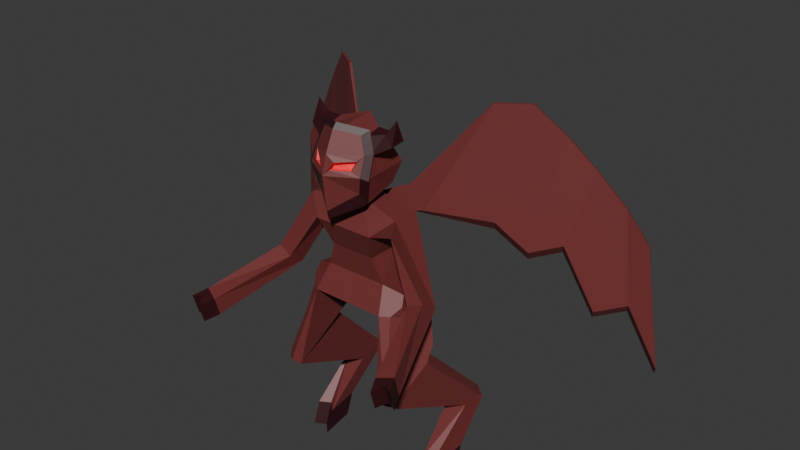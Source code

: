 # Source: demon_2.blend  (saved by Blender 4.1.24; exported with 4.5.12 LTS)
import bpy
from mathutils import Matrix  # noqa: F401  (used for matrix-valued properties, if any)

bpy.ops.wm.read_factory_settings(use_empty=True)
scene = bpy.context.scene
scene.name = 'Scene'

# ---- collections
col_collection = bpy.data.collections.new('Collection'); scene.collection.children.link(col_collection)

# ---- materials (node trees are filled in below, after node groups)
mat_material_001 = bpy.data.materials.new('Material.001')
mat_material_001.use_transparent_shadow = False
mat_material_002 = bpy.data.materials.new('Material.002')
mat_material_002.use_transparent_shadow = False
mat_material_003 = bpy.data.materials.new('Material.003')
mat_material_003.use_transparent_shadow = False

# ---- material node trees
mat_material_001.use_nodes = True; mat_material_001.node_tree.nodes.clear()
_N = mat_material_001.node_tree.nodes; _L = mat_material_001.node_tree.links
n0 = _N.new('ShaderNodeBsdfPrincipled'); n0.name = 'Principled BSDF'; n0.location = (10, 300)
n0.inputs[0].default_value = (0.1764, 0.03325, 0.03264, 1.0)
n1 = _N.new('ShaderNodeOutputMaterial'); n1.name = 'Material Output'; n1.location = (300, 300)
_L.new(n0.outputs[0], n1.inputs[0])
n1.is_active_output = True
mat_material_002.use_nodes = True; mat_material_002.node_tree.nodes.clear()
_N = mat_material_002.node_tree.nodes; _L = mat_material_002.node_tree.links
n0 = _N.new('ShaderNodeBsdfPrincipled'); n0.name = 'Principled BSDF'; n0.location = (10, 300)
n0.inputs[0].default_value = (0.03872, 0.003891, 0.007529, 1.0)
n1 = _N.new('ShaderNodeOutputMaterial'); n1.name = 'Material Output'; n1.location = (300, 300)
_L.new(n0.outputs[0], n1.inputs[0])
n1.is_active_output = True
mat_material_003.use_nodes = True; mat_material_003.node_tree.nodes.clear()
_N = mat_material_003.node_tree.nodes; _L = mat_material_003.node_tree.links
n0 = _N.new('ShaderNodeBsdfPrincipled'); n0.name = 'Principled BSDF'; n0.location = (10, 300)
n0.inputs[0].default_value = (1.0, 0.03772, 0.06337, 1.0)
n1 = _N.new('ShaderNodeOutputMaterial'); n1.name = 'Material Output'; n1.location = (300, 300)
_L.new(n0.outputs[0], n1.inputs[0])
n1.is_active_output = True

# ---- world
world_world = bpy.data.worlds.new('World'); scene.world = world_world
world_world.use_nodes = True; world_world.node_tree.nodes.clear()
_N = world_world.node_tree.nodes; _L = world_world.node_tree.links
n0 = _N.new('ShaderNodeOutputWorld'); n0.name = 'World Output'; n0.location = (300, 300)
n1 = _N.new('ShaderNodeBackground'); n1.name = 'Background'; n1.location = (10, 300)
n1.inputs[0].default_value = (0.05088, 0.05088, 0.05088, 1.0)
_L.new(n1.outputs[0], n0.inputs[0])
n0.is_active_output = True
world_world.color = (0.05088, 0.05088, 0.05088)
world_world.use_sun_shadow = False
world_world.sun_shadow_jitter_overblur = 0.0

# ---- meshes
me_cube_002 = bpy.data.meshes.new('Cube.002')
me_cube_002.from_pydata([(-1.0, -1.283, -1.306), (-1.28, -0.997, 1.181), (-1.0, 0.3392, -1.872), (-1.28, -0.2497, 1.181), (-0.8438, -0.9384, -0.6532), (-0.8438, 0.4338, -0.9358), (0.0, -0.1598, 0.6634), (0.0, -1.361, 0.7518), (-0.6035, -1.047, 0.01205), (-0.6035, -0.1992, 0.01205), (-1.1, -0.3006, 0.6574), (-1.1, -0.9461, 0.6574), (0.0, 0.3392, -1.872), (0.0, -0.3507, 1.434), (0.0, -1.283, -1.306), (0.0, -0.8959, 1.434), (0.0, -1.047, 0.01205), (0.0, -0.1992, 0.01205), (0.0, 0.4338, -0.9358), (0.0, -0.9384, -0.6532), (-1.439, 0.1661, -1.716), (-1.327, 0.2339, -1.045), (-1.327, -0.7505, -0.8419), (-1.314, -0.1767, -2.612), (-1.261, -1.694, -3.416), (-1.503, 1.752, -4.588), (-1.474, 0.8809, -4.675), (-2.003, 0.9366, -4.635), (-1.617, 0.3583, -6.315), (-1.588, -0.5078, -6.439), (-2.145, 0.4123, -6.273), (-2.116, -0.4539, -6.396), (-2.1, -0.2526, -5.772), (-1.572, -0.3068, -5.814), (-1.601, 0.56, -5.696), (-2.129, 0.6142, -5.654), (-1.828, -0.06622, -5.793), (-1.839, -0.2679, -6.419), (-1.439, -0.7657, -1.391), (-1.234, -1.131, -1.309), (-1.389, -0.8855, -1.098), (-1.547, -1.723, -3.387), (-1.802, -1.431, -3.194), (-1.808, -1.526, -3.467), (-1.586, -0.2043, -2.585), (-1.836, -0.4712, -2.686), (-1.741, -0.1291, -2.343), (-2.02, 1.47, -4.582), (-1.773, 1.78, -4.568), (-2.047, 1.617, -4.724), (-0.8018, -1.361, 0.7518), (-0.2455, -0.8959, 1.434), (-0.1862, -0.3232, 1.323), (-0.3474, -0.1512, 0.8227), (-1.873, -1.295, -0.6912), (-2.271, -1.223, -0.5185), (-2.271, -0.7385, -0.8567), (-1.873, -0.8759, -0.9833), (-2.576, -3.216, -1.31), (-2.974, -3.051, -1.221), (-2.974, -2.89, -1.79), (-2.576, -3.077, -1.801), (-2.75, -3.581, -1.413), (-3.148, -3.416, -1.325), (-3.148, -3.255, -1.893), (-2.75, -3.442, -1.904), (-2.922, -3.15, -1.836), (-2.926, -3.297, -1.311), (-0.2455, -0.8959, 1.695), (-0.2455, -0.3507, 1.695), (0.0, -0.8959, 1.695), (0.0, -0.3507, 1.695), (-0.6027, -1.319, 1.492), (-0.6455, -0.339, 1.735), (0.03028, -1.763, 1.492), (0.0, 0.01045, 1.735), (-0.7892, -0.1646, 2.262), (0.0, 0.1848, 2.262), (-0.7158, -0.4631, 2.762), (0.0, -0.03961, 2.786), (-0.5282, -1.145, 3.125), (-0.5743, -0.7216, 3.21), (0.03028, -1.48, 3.253), (0.0, -0.3439, 3.343), (-1.199, -1.015, 2.958), (-1.156, -0.5539, 2.97), (-0.9649, -0.9528, 3.197), (-0.9417, -0.7327, 3.215), (-1.16, -0.7905, 3.529), (-0.7375, -1.437, 2.21), (-0.6883, -1.229, 2.7), (-0.8064, -0.1598, 0.6634), (-0.1145, -0.3232, 1.323), (-0.1145, -0.1874, 0.7745), (-0.2455, -0.3507, 1.434), (-0.7947, 0.2638, 1.525), (-0.9559, 0.4358, 0.807), (-0.723, 0.2638, 1.525), (-0.723, 0.3996, 0.7378), (-2.196, 1.373, 3.55), (-2.418, 1.294, 0.6264), (-2.167, 1.439, 3.55), (-2.291, 1.493, 0.3448), (-5.497, 3.235, 0.2183), (-5.892, 3.527, -3.186), (-5.469, 3.301, 0.2183), (-5.765, 3.726, -3.467), (-2.93, 1.912, 3.54), (-3.624, 2.359, 2.778), (-4.234, 2.73, 1.989), (-4.898, 3.103, 1.072), (-5.197, 3.081, -1.426), (-4.502, 2.634, -1.661), (-3.807, 2.188, 0.0988), (-3.112, 1.741, -0.136), (-5.07, 3.28, -1.708), (-4.376, 2.833, -1.942), (-3.681, 2.387, -0.1828), (-2.986, 1.94, -0.4176), (-2.901, 1.978, 3.54), (-3.596, 2.425, 2.778), (-4.205, 2.796, 1.989), (-4.869, 3.169, 1.072), (1.0, -1.283, -1.306), (1.28, -0.997, 1.181), (1.0, 0.3392, -1.872), (1.28, -0.2497, 1.181), (0.8438, -0.9384, -0.6532), (0.8438, 0.4338, -0.9358), (0.6035, -1.047, 0.01205), (0.6035, -0.1992, 0.01205), (1.1, -0.3006, 0.6574), (1.1, -0.9461, 0.6574), (1.439, 0.1661, -1.716), (1.327, 0.2339, -1.045), (1.327, -0.7505, -0.8419), (1.314, -0.1767, -2.612), (1.261, -1.694, -3.416), (1.503, 1.752, -4.588), (1.474, 0.8809, -4.675), (2.003, 0.9366, -4.635), (1.617, 0.3583, -6.315), (1.588, -0.5078, -6.439), (2.145, 0.4123, -6.273), (2.116, -0.4539, -6.396), (2.1, -0.2526, -5.772), (1.572, -0.3068, -5.814), (1.601, 0.56, -5.696), (2.129, 0.6142, -5.654), (1.828, -0.06622, -5.793), (1.839, -0.2679, -6.419), (1.439, -0.7657, -1.391), (1.234, -1.131, -1.309), (1.389, -0.8855, -1.098), (1.547, -1.723, -3.387), (1.802, -1.431, -3.194), (1.808, -1.526, -3.467), (1.586, -0.2043, -2.585), (1.836, -0.4712, -2.686), (1.741, -0.1291, -2.343), (2.02, 1.47, -4.582), (1.773, 1.78, -4.568), (2.047, 1.617, -4.724), (0.8018, -1.361, 0.7518), (0.2455, -0.8959, 1.434), (0.1862, -0.3232, 1.323), (0.3474, -0.1512, 0.8227), (1.873, -1.295, -0.6912), (2.271, -1.223, -0.5185), (2.271, -0.7385, -0.8567), (1.873, -0.8759, -0.9833), (2.576, -3.216, -1.31), (2.974, -3.051, -1.221), (2.974, -2.89, -1.79), (2.576, -3.077, -1.801), (2.75, -3.581, -1.413), (3.148, -3.416, -1.325), (3.148, -3.255, -1.893), (2.75, -3.442, -1.904), (2.922, -3.15, -1.836), (2.926, -3.297, -1.311), (0.2455, -0.8959, 1.695), (0.2455, -0.3507, 1.695), (0.6633, -1.319, 1.492), (0.6455, -0.339, 1.735), (0.7892, -0.1646, 2.262), (0.7158, -0.4631, 2.762), (0.5887, -1.145, 3.125), (0.5743, -0.7216, 3.21), (1.199, -1.015, 2.958), (1.156, -0.5539, 2.97), (0.9649, -0.9528, 3.197), (0.9417, -0.7327, 3.215), (1.16, -0.7905, 3.529), (0.7981, -1.437, 2.21), (0.7489, -1.229, 2.7), (0.8064, -0.1598, 0.6634), (0.1145, -0.3232, 1.323), (0.1145, -0.1874, 0.7745), (0.2455, -0.3507, 1.434), (0.7947, 0.2638, 1.525), (0.9559, 0.4358, 0.807), (0.723, 0.2638, 1.525), (0.723, 0.3996, 0.7378), (2.196, 1.373, 3.55), (2.418, 1.294, 0.6264), (2.167, 1.439, 3.55), (2.291, 1.493, 0.3448), (5.497, 3.235, 0.2183), (5.892, 3.527, -3.186), (5.469, 3.301, 0.2183), (5.765, 3.726, -3.467), (2.93, 1.912, 3.54), (3.624, 2.359, 2.778), (4.234, 2.73, 1.989), (4.898, 3.103, 1.072), (5.197, 3.081, -1.426), (4.502, 2.634, -1.661), (3.807, 2.188, 0.0988), (3.112, 1.741, -0.136), (5.07, 3.28, -1.708), (4.376, 2.833, -1.942), (3.681, 2.387, -0.1828), (2.986, 1.94, -0.4176), (2.901, 1.978, 3.54), (3.596, 2.425, 2.778), (4.205, 2.796, 1.989), (4.869, 3.169, 1.072), (1.651e-09, -1.823, 1.144), (-0.7367, -1.307, 1.601), (-0.8937, -1.444, 2.208), (-0.8363, -1.202, 2.778), (1.651e-09, -1.494, 3.421), (-0.65, -1.104, 3.273), (0.7367, -1.307, 1.601), (0.8937, -1.444, 2.208), (0.8363, -1.202, 2.778), (0.65, -1.104, 3.273), (4.088e-09, -1.876, 1.367), (-0.6083, -1.45, 1.824), (4.088e-09, -1.989, 2.285), (-0.7379, -1.563, 2.285), (-0.1093, -1.872, 2.413), (-0.2117, -1.833, 2.611), (4.088e-09, -1.848, 2.769), (-0.6905, -1.364, 2.756), (4.088e-09, -1.605, 3.287), (-0.5367, -1.282, 3.165), (-0.5231, -1.618, 2.408), (-0.598, -1.493, 2.627), (-0.01432, -1.744, 2.403), (-0.1168, -1.705, 2.601), (-0.4282, -1.49, 2.398), (-0.503, -1.365, 2.617), (0.6083, -1.45, 1.824), (0.7379, -1.563, 2.285), (0.1093, -1.872, 2.413), (0.2117, -1.833, 2.611), (0.6905, -1.364, 2.756), (0.5367, -1.282, 3.165), (0.5231, -1.618, 2.408), (0.598, -1.493, 2.627), (0.01432, -1.744, 2.403), (0.1168, -1.705, 2.601), (0.4282, -1.49, 2.398), (0.503, -1.365, 2.617)], [], [(3, 10, 57, 56), (0, 39, 41, 24), (0, 4, 22, 40, 39), (7, 15, 51, 50), (14, 19, 4, 0), (51, 15, 70, 68), (19, 16, 8, 4), (38, 20, 46, 45, 42), (2, 5, 18, 12), (4, 8, 9, 5), (5, 9, 17, 18), (8, 50, 91, 9), (16, 7, 50, 8), (2, 12, 14, 0), (9, 91, 6, 17), (92, 93, 98, 97), (4, 5, 21, 22), (5, 2, 20, 21), (27, 47, 49, 35, 32), (2, 0, 24, 23), (38, 40, 22, 21, 20), (43, 42, 45, 47, 27), (33, 36, 37, 29), (24, 41, 43, 27, 26), (23, 24, 26, 25), (28, 29, 37, 31, 30), (34, 33, 29, 28), (35, 34, 28, 30), (32, 35, 30, 31), (49, 48, 25, 34, 35), (25, 26, 33, 34), (26, 27, 32, 36, 33), (37, 36, 32, 31), (38, 39, 40), (41, 42, 43), (38, 42, 41, 39), (44, 23, 25, 48), (44, 45, 46), (47, 48, 49), (47, 45, 44, 48), (20, 2, 23, 44, 46), (1, 11, 50, 51), (3, 1, 51, 94), (11, 10, 91, 50), (10, 3, 94, 91), (55, 56, 60, 59), (1, 3, 56, 55), (10, 11, 54, 57), (11, 1, 55, 54), (61, 58, 62, 65), (57, 54, 58, 61), (54, 55, 59, 58), (56, 57, 61, 60), (62, 67, 66, 65), (58, 59, 63, 67, 62), (60, 61, 65, 66, 64), (59, 60, 64, 63), (68, 70, 74, 72), (66, 67, 63, 64), (13, 94, 69, 71), (94, 51, 68, 69), (71, 69, 73, 75), (69, 68, 72, 73), (77, 76, 78, 79), (73, 72, 89, 76), (75, 73, 76, 77), (79, 78, 81, 83), (76, 89, 90, 78), (83, 81, 80, 82), (90, 80, 86, 84), (84, 86, 88), (78, 90, 84, 85), (81, 78, 85, 87), (80, 81, 87, 86), (86, 87, 88), (87, 85, 88), (85, 84, 88), (53, 93, 6, 91), (93, 92, 13, 6), (92, 52, 94, 13), (52, 53, 91, 94), (97, 98, 102, 101), (52, 92, 97, 95), (93, 53, 96, 98), (53, 52, 95, 96), (111, 110, 103, 104), (96, 95, 99, 100), (98, 96, 100, 102), (95, 97, 101, 99), (104, 103, 105, 106), (115, 111, 104, 106), (110, 122, 105, 103), (122, 115, 106, 105), (101, 102, 118, 119), (119, 118, 117, 120), (120, 117, 116, 121), (121, 116, 115, 122), (99, 101, 119, 107), (107, 119, 120, 108), (108, 120, 121, 109), (109, 121, 122, 110), (102, 100, 114, 118), (118, 114, 113, 117), (117, 113, 112, 116), (116, 112, 111, 115), (100, 99, 107, 114), (114, 107, 108, 113), (113, 108, 109, 112), (112, 109, 110, 111), (126, 169, 170, 131), (123, 137, 154, 152), (123, 152, 153, 135, 127), (7, 163, 164, 15), (14, 123, 127, 19), (164, 181, 70, 15), (19, 127, 129, 16), (151, 155, 158, 159, 133), (125, 12, 18, 128), (127, 128, 130, 129), (128, 18, 17, 130), (129, 130, 196, 163), (16, 129, 163, 7), (125, 123, 14, 12), (130, 17, 6, 196), (197, 202, 203, 198), (127, 135, 134, 128), (128, 134, 133, 125), (140, 145, 148, 162, 160), (125, 136, 137, 123), (151, 133, 134, 135, 153), (156, 140, 160, 158, 155), (146, 142, 150, 149), (137, 139, 140, 156, 154), (136, 138, 139, 137), (141, 143, 144, 150, 142), (147, 141, 142, 146), (148, 143, 141, 147), (145, 144, 143, 148), (162, 148, 147, 138, 161), (138, 147, 146, 139), (139, 146, 149, 145, 140), (150, 144, 145, 149), (151, 153, 152), (154, 156, 155), (151, 152, 154, 155), (157, 161, 138, 136), (157, 159, 158), (160, 162, 161), (160, 161, 157, 158), (133, 159, 157, 136, 125), (124, 164, 163, 132), (126, 199, 164, 124), (132, 163, 196, 131), (131, 196, 199, 126), (168, 172, 173, 169), (124, 168, 169, 126), (131, 170, 167, 132), (132, 167, 168, 124), (174, 178, 175, 171), (170, 174, 171, 167), (167, 171, 172, 168), (169, 173, 174, 170), (175, 178, 179, 180), (171, 175, 180, 176, 172), (173, 177, 179, 178, 174), (172, 176, 177, 173), (181, 183, 74, 70), (179, 177, 176, 180), (13, 71, 182, 199), (199, 182, 181, 164), (71, 75, 184, 182), (182, 184, 183, 181), (77, 79, 186, 185), (184, 185, 194, 183), (75, 77, 185, 184), (79, 83, 188, 186), (185, 186, 195, 194), (74, 183, 234, 228), (83, 82, 187, 188), (195, 189, 191, 187), (80, 90, 231, 233), (189, 193, 191), (186, 190, 189, 195), (188, 192, 190, 186), (187, 191, 192, 188), (191, 193, 192), (192, 193, 190), (190, 193, 189), (90, 89, 230, 231), (187, 82, 232, 237), (195, 187, 237, 236), (183, 194, 235, 234), (82, 80, 233, 232), (194, 195, 236, 235), (72, 74, 228, 229), (89, 72, 229, 230), (166, 196, 6, 198), (198, 6, 13, 197), (197, 13, 199, 165), (165, 199, 196, 166), (202, 206, 207, 203), (165, 200, 202, 197), (198, 203, 201, 166), (166, 201, 200, 165), (216, 209, 208, 215), (201, 205, 204, 200), (203, 207, 205, 201), (200, 204, 206, 202), (209, 211, 210, 208), (220, 211, 209, 216), (215, 208, 210, 227), (227, 210, 211, 220), (206, 224, 223, 207), (224, 225, 222, 223), (225, 226, 221, 222), (226, 227, 220, 221), (204, 212, 224, 206), (212, 213, 225, 224), (213, 214, 226, 225), (214, 215, 227, 226), (207, 223, 219, 205), (223, 222, 218, 219), (222, 221, 217, 218), (221, 220, 216, 217), (205, 219, 212, 204), (219, 218, 213, 212), (218, 217, 214, 213), (217, 216, 215, 214), (236, 237, 259, 258), (228, 234, 254, 238), (233, 231, 245, 247), (234, 235, 255, 254), (237, 232, 246, 259), (232, 233, 247, 246), (230, 229, 239, 241), (235, 236, 258, 255), (231, 230, 241, 245), (229, 228, 238, 239), (239, 238, 240, 241), (243, 249, 253, 251), (245, 244, 246, 247), (242, 248, 241, 240), (243, 242, 240, 244), (249, 243, 244, 245), (248, 249, 245, 241), (252, 250, 251, 253), (248, 242, 250, 252), (242, 243, 251, 250), (249, 248, 252, 253), (254, 255, 240, 238), (257, 263, 265, 261), (258, 259, 246, 244), (256, 240, 255, 260), (257, 244, 240, 256), (261, 258, 244, 257), (260, 255, 258, 261), (264, 265, 263, 262), (260, 264, 262, 256), (256, 262, 263, 257), (261, 265, 264, 260)])
me_cube_002.polygons.foreach_set('material_index', [0, 0, 0, 0, 0, 0, 0, 0, 0, 0, 0, 0, 0, 0, 0, 0, 0, 0, 0, 0, 0, 0, 1, 0, 0, 1, 1, 1, 1, 0, 0, 0, 1, 0, 0, 0, 0, 0, 0, 0, 0, 0, 0, 0, 0, 0, 0, 0, 0, 1, 0, 0, 0, 1, 1, 1, 1, 0, 1, 0, 0, 0, 0, 0, 0, 0, 0, 0, 0, 1, 1, 1, 1, 1, 1, 1, 1, 0, 0, 0, 0, 0, 0, 0, 0, 0, 0, 0, 0, 0, 0, 0, 0, 0, 0, 0, 0, 0, 0, 0, 0, 0, 0, 0, 0, 0, 0, 0, 0, 0, 0, 0, 0, 0, 0, 0, 0, 0, 0, 0, 0, 0, 0, 0, 0, 0, 0, 0, 0, 0, 0, 1, 0, 0, 1, 1, 1, 1, 0, 0, 0, 1, 0, 0, 0, 0, 0, 0, 0, 0, 0, 0, 0, 0, 0, 0, 0, 0, 1, 0, 0, 0, 1, 1, 1, 1, 0, 1, 0, 0, 0, 0, 0, 0, 0, 0, 0, 1, 0, 1, 1, 1, 1, 1, 1, 1, 1, 1, 1, 1, 1, 1, 1, 1, 1, 1, 0, 0, 0, 0, 0, 0, 0, 0, 0, 0, 0, 0, 0, 0, 0, 0, 0, 0, 0, 0, 0, 0, 0, 0, 0, 0, 0, 0, 0, 0, 0, 0, 1, 1, 1, 1, 1, 1, 1, 1, 1, 1, 0, 2, 0, 0, 0, 0, 0, 2, 2, 2, 2, 0, 2, 0, 0, 0, 0, 0, 2, 2, 2, 2])
_uv = me_cube_002.uv_layers.new(name='UVMap')
_uv.uv.foreach_set('vector', [0.6175, 0.236, 0.57, 0.2348, 0.57, 0.2348, 0.6175, 0.236, 0.375, 1.0, 0.375, 1.0, 0.375, 1.0, 0.375, 1.0, 0.375, 1.0, 0.4375, 1.0, 0.4375, 1.0, 0.4033, 1.0, 0.375, 1.0, 0.5625, 0.875, 0.625, 0.875, 0.625, 1.0, 0.5625, 1.0, 0.375, 0.875, 0.4375, 0.875, 0.4375, 1.0, 0.375, 1.0, 0.625, 1.0, 0.625, 0.875, 0.625, 0.875, 0.625, 1.0, 0.4375, 0.875, 0.5, 0.875, 0.5, 1.0, 0.4375, 1.0, 0.375, 0.04978, 0.375, 0.25, 0.375, 0.25, 0.375, 0.2103, 0.375, 0.05211, 0.375, 0.25, 0.4375, 0.25, 0.4375, 0.375, 0.375, 0.375, 0.4375, 0.0, 0.5, 0.0, 0.5, 0.25, 0.4375, 0.25, 0.4375, 0.25, 0.5, 0.25, 0.5, 0.375, 0.4375, 0.375, 0.5, 0.0, 0.5625, 0.0, 0.5625, 0.25, 0.5, 0.25, 0.5, 0.875, 0.5625, 0.875, 0.5625, 1.0, 0.5, 1.0, 0.125, 0.5, 0.25, 0.5, 0.25, 0.75, 0.125, 0.75, 0.5, 0.25, 0.5625, 0.25, 0.5625, 0.375, 0.5, 0.375, 0.616, 0.3288, 0.5715, 0.3528, 0.5715, 0.3528, 0.616, 0.3288, 0.4375, 0.0, 0.4375, 0.25, 0.4375, 0.25, 0.4375, 0.0, 0.4375, 0.25, 0.375, 0.25, 0.375, 0.25, 0.4375, 0.25, 0.375, 0.0, 0.375, 0.1532, 0.375, 0.25, 0.375, 0.25, 0.375, 0.0, 0.125, 0.5, 0.125, 0.75, 0.125, 0.75, 0.125, 0.5, 0.375, 0.04978, 0.4033, 0.0, 0.4375, 0.0, 0.4375, 0.25, 0.375, 0.25, 0.375, 0.0, 0.375, 0.05211, 0.375, 0.2103, 0.375, 0.1532, 0.375, 0.0, 0.375, 1.0, 0.375, 1.0, 0.375, 1.0, 0.375, 1.0, 0.375, 1.0, 0.375, 1.0, 0.375, 1.0, 0.375, 1.0, 0.375, 1.0, 0.125, 0.5, 0.125, 0.75, 0.125, 0.75, 0.125, 0.5, 0.125, 0.5, 0.125, 0.75, 0.125, 0.75, 0.125, 0.75, 0.125, 0.5, 0.125, 0.5, 0.125, 0.75, 0.125, 0.75, 0.125, 0.5, 0.375, 0.25, 0.375, 0.25, 0.375, 0.25, 0.375, 0.25, 0.375, 0.0, 0.375, 0.25, 0.375, 0.25, 0.375, 0.0, 0.375, 0.25, 0.375, 0.25, 0.375, 0.25, 0.375, 0.25, 0.375, 0.25, 0.125, 0.5, 0.125, 0.75, 0.125, 0.75, 0.125, 0.5, 0.375, 1.0, 0.375, 1.0, 0.375, 1.0, 0.375, 1.0, 0.375, 1.0, 0.375, 1.0, 0.375, 1.0, 0.375, 1.0, 0.375, 1.0, 0.375, 0.04978, 0.375, 0.0, 0.375, 0.00726, 0.375, 0.0, 0.375, 0.05211, 0.375, 0.0, 0.375, 0.04978, 0.375, 0.05211, 0.375, 0.0, 0.375, 0.0, 0.375, 0.25, 0.375, 0.25, 0.375, 0.25, 0.375, 0.25, 0.375, 0.25, 0.375, 0.25, 0.375, 0.25, 0.375, 0.1532, 0.375, 0.2374, 0.375, 0.25, 0.375, 0.1532, 0.375, 0.2103, 0.375, 0.25, 0.375, 0.25, 0.375, 0.25, 0.375, 0.25, 0.375, 0.25, 0.375, 0.25, 0.375, 0.25, 0.6175, 0.01403, 0.57, 0.01517, 0.5625, 0.0, 0.625, 0.0, 0.6175, 0.236, 0.6175, 0.01403, 0.625, 0.0, 0.625, 0.25, 0.57, 0.01517, 0.57, 0.2348, 0.5625, 0.25, 0.5625, 0.0, 0.57, 0.2348, 0.6175, 0.236, 0.625, 0.25, 0.5625, 0.25, 0.6175, 0.01403, 0.6175, 0.236, 0.6175, 0.236, 0.6175, 0.01403, 0.6175, 0.01403, 0.6175, 0.236, 0.6175, 0.236, 0.6175, 0.01403, 0.57, 0.2348, 0.57, 0.01517, 0.57, 0.01517, 0.57, 0.2348, 0.57, 0.01517, 0.6175, 0.01403, 0.6175, 0.01403, 0.57, 0.01517, 0.57, 0.2348, 0.57, 0.01517, 0.57, 0.01517, 0.57, 0.2348, 0.57, 0.2348, 0.57, 0.01517, 0.57, 0.01517, 0.57, 0.2348, 0.57, 0.01517, 0.6175, 0.01403, 0.6175, 0.01403, 0.57, 0.01517, 0.6175, 0.236, 0.57, 0.2348, 0.57, 0.2348, 0.6175, 0.236, 0.57, 0.01517, 0.591, 0.01467, 0.5905, 0.2353, 0.57, 0.2348, 0.57, 0.01517, 0.6175, 0.01403, 0.6175, 0.01403, 0.591, 0.01467, 0.57, 0.01517, 0.6175, 0.236, 0.57, 0.2348, 0.57, 0.2348, 0.5905, 0.2353, 0.6175, 0.236, 0.6175, 0.01403, 0.6175, 0.236, 0.6175, 0.236, 0.6175, 0.01403, 0.625, 1.0, 0.625, 0.875, 0.625, 0.875, 0.625, 1.0, 0.5905, 0.2353, 0.591, 0.01467, 0.6175, 0.01403, 0.6175, 0.236, 0.625, 0.375, 0.625, 0.25, 0.625, 0.25, 0.625, 0.375, 0.625, 0.25, 0.625, 0.0, 0.625, 0.0, 0.625, 0.25, 0.625, 0.375, 0.625, 0.25, 0.625, 0.25, 0.625, 0.375, 0.625, 0.25, 0.625, 0.0, 0.625, 0.0, 0.625, 0.25, 0.625, 0.375, 0.625, 0.25, 0.625, 0.25, 0.625, 0.375, 0.625, 0.25, 0.625, 0.0, 0.625, 0.0, 0.625, 0.25, 0.625, 0.375, 0.625, 0.25, 0.625, 0.25, 0.625, 0.375, 0.625, 0.375, 0.625, 0.25, 0.625, 0.25, 0.625, 0.375, 0.625, 0.25, 0.625, 0.0, 0.625, 0.0, 0.625, 0.25, 0.75, 0.5, 0.875, 0.5, 0.875, 0.75, 0.75, 0.75, 0.625, 1.0, 0.625, 1.0, 0.625, 1.0, 0.625, 1.0, 0.625, 1.0, 0.625, 1.0, 0.625, 1.0, 0.625, 0.25, 0.625, 0.0, 0.625, 0.0, 0.625, 0.25, 0.625, 0.25, 0.625, 0.25, 0.625, 0.25, 0.625, 0.25, 0.875, 0.75, 0.875, 0.5, 0.875, 0.5, 0.875, 0.75, 0.875, 0.75, 0.875, 0.5, 0.875, 0.75, 0.625, 0.25, 0.625, 0.25, 0.625, 0.25, 0.625, 0.25, 0.625, 0.0, 0.625, 0.25, 0.5715, 0.2737, 0.5715, 0.3528, 0.5625, 0.375, 0.5625, 0.25, 0.5715, 0.3528, 0.616, 0.3288, 0.625, 0.375, 0.5625, 0.375, 0.616, 0.3288, 0.616, 0.2986, 0.625, 0.25, 0.625, 0.375, 0.616, 0.2986, 0.5715, 0.2737, 0.5625, 0.25, 0.625, 0.25, 0.616, 0.3288, 0.5715, 0.3528, 0.5715, 0.3528, 0.616, 0.3288, 0.616, 0.2986, 0.616, 0.3288, 0.616, 0.3288, 0.616, 0.2986, 0.5715, 0.3528, 0.5715, 0.2737, 0.5715, 0.2737, 0.5715, 0.3528, 0.5715, 0.2737, 0.616, 0.2986, 0.616, 0.2986, 0.5715, 0.2737, 0.5715, 0.2737, 0.616, 0.2986, 0.616, 0.2986, 0.5715, 0.2737, 0.5715, 0.2737, 0.616, 0.2986, 0.616, 0.2986, 0.5715, 0.2737, 0.5715, 0.3528, 0.5715, 0.2737, 0.5715, 0.2737, 0.5715, 0.3528, 0.616, 0.2986, 0.616, 0.3288, 0.616, 0.3288, 0.616, 0.2986, 0.5715, 0.2737, 0.616, 0.2986, 0.616, 0.3288, 0.5715, 0.3528, 0.5715, 0.3528, 0.5715, 0.2737, 0.5715, 0.2737, 0.5715, 0.3528, 0.616, 0.2986, 0.616, 0.3288, 0.616, 0.3288, 0.616, 0.2986, 0.616, 0.3288, 0.5715, 0.3528, 0.5715, 0.3528, 0.616, 0.3288, 0.616, 0.3288, 0.5715, 0.3528, 0.5715, 0.3528, 0.616, 0.3288, 0.616, 0.3288, 0.5715, 0.3528, 0.5715, 0.3528, 0.616, 0.3288, 0.616, 0.3288, 0.5715, 0.3528, 0.5715, 0.3528, 0.616, 0.3288, 0.616, 0.3288, 0.5715, 0.3528, 0.5715, 0.3528, 0.616, 0.3288, 0.616, 0.2986, 0.616, 0.3288, 0.616, 0.3288, 0.616, 0.2986, 0.616, 0.2986, 0.616, 0.3288, 0.616, 0.3288, 0.616, 0.2986, 0.616, 0.2986, 0.616, 0.3288, 0.616, 0.3288, 0.616, 0.2986, 0.616, 0.2986, 0.616, 0.3288, 0.616, 0.3288, 0.616, 0.2986, 0.5715, 0.3528, 0.5715, 0.2737, 0.5715, 0.2737, 0.5715, 0.3528, 0.5715, 0.3528, 0.5715, 0.2737, 0.5715, 0.2737, 0.5715, 0.3528, 0.5715, 0.3528, 0.5715, 0.2737, 0.5715, 0.2737, 0.5715, 0.3528, 0.5715, 0.3528, 0.5715, 0.2737, 0.5715, 0.2737, 0.5715, 0.3528, 0.5715, 0.2737, 0.616, 0.2986, 0.616, 0.2986, 0.5715, 0.2737, 0.5715, 0.2737, 0.616, 0.2986, 0.616, 0.2986, 0.5715, 0.2737, 0.5715, 0.2737, 0.616, 0.2986, 0.616, 0.2986, 0.5715, 0.2737, 0.5715, 0.2737, 0.616, 0.2986, 0.616, 0.2986, 0.5715, 0.2737, 0.6175, 0.236, 0.6175, 0.236, 0.57, 0.2348, 0.57, 0.2348, 0.375, 1.0, 0.375, 1.0, 0.375, 1.0, 0.375, 1.0, 0.375, 1.0, 0.375, 1.0, 0.4033, 1.0, 0.4375, 1.0, 0.4375, 1.0, 0.5625, 0.875, 0.5625, 1.0, 0.625, 1.0, 0.625, 0.875, 0.375, 0.875, 0.375, 1.0, 0.4375, 1.0, 0.4375, 0.875, 0.625, 1.0, 0.625, 1.0, 0.625, 0.875, 0.625, 0.875, 0.4375, 0.875, 0.4375, 1.0, 0.5, 1.0, 0.5, 0.875, 0.375, 0.04978, 0.375, 0.05211, 0.375, 0.2103, 0.375, 0.25, 0.375, 0.25, 0.375, 0.25, 0.375, 0.375, 0.4375, 0.375, 0.4375, 0.25, 0.4375, 0.0, 0.4375, 0.25, 0.5, 0.25, 0.5, 0.0, 0.4375, 0.25, 0.4375, 0.375, 0.5, 0.375, 0.5, 0.25, 0.5, 0.0, 0.5, 0.25, 0.5625, 0.25, 0.5625, 0.0, 0.5, 0.875, 0.5, 1.0, 0.5625, 1.0, 0.5625, 0.875, 0.125, 0.5, 0.125, 0.75, 0.25, 0.75, 0.25, 0.5, 0.5, 0.25, 0.5, 0.375, 0.5625, 0.375, 0.5625, 0.25, 0.616, 0.3288, 0.616, 0.3288, 0.5715, 0.3528, 0.5715, 0.3528, 0.4375, 0.0, 0.4375, 0.0, 0.4375, 0.25, 0.4375, 0.25, 0.4375, 0.25, 0.4375, 0.25, 0.375, 0.25, 0.375, 0.25, 0.375, 0.0, 0.375, 0.0, 0.375, 0.25, 0.375, 0.25, 0.375, 0.1532, 0.125, 0.5, 0.125, 0.5, 0.125, 0.75, 0.125, 0.75, 0.375, 0.04978, 0.375, 0.25, 0.4375, 0.25, 0.4375, 0.0, 0.4033, 0.0, 0.375, 0.0, 0.375, 0.0, 0.375, 0.1532, 0.375, 0.2103, 0.375, 0.05211, 0.375, 1.0, 0.375, 1.0, 0.375, 1.0, 0.375, 1.0, 0.375, 1.0, 0.375, 1.0, 0.375, 1.0, 0.375, 1.0, 0.375, 1.0, 0.125, 0.5, 0.125, 0.5, 0.125, 0.75, 0.125, 0.75, 0.125, 0.5, 0.125, 0.5, 0.125, 0.75, 0.125, 0.75, 0.125, 0.75, 0.125, 0.5, 0.125, 0.5, 0.125, 0.75, 0.125, 0.75, 0.375, 0.25, 0.375, 0.25, 0.375, 0.25, 0.375, 0.25, 0.375, 0.0, 0.375, 0.0, 0.375, 0.25, 0.375, 0.25, 0.375, 0.25, 0.375, 0.25, 0.375, 0.25, 0.375, 0.25, 0.375, 0.25, 0.125, 0.5, 0.125, 0.5, 0.125, 0.75, 0.125, 0.75, 0.375, 1.0, 0.375, 1.0, 0.375, 1.0, 0.375, 1.0, 0.375, 1.0, 0.375, 1.0, 0.375, 1.0, 0.375, 1.0, 0.375, 1.0, 0.375, 0.04978, 0.375, 0.00726, 0.375, 0.0, 0.375, 0.0, 0.375, 0.0, 0.375, 0.05211, 0.375, 0.04978, 0.375, 0.0, 0.375, 0.0, 0.375, 0.05211, 0.375, 0.25, 0.375, 0.25, 0.375, 0.25, 0.375, 0.25, 0.375, 0.25, 0.375, 0.25, 0.375, 0.25, 0.375, 0.1532, 0.375, 0.25, 0.375, 0.2374, 0.375, 0.1532, 0.375, 0.25, 0.375, 0.25, 0.375, 0.2103, 0.375, 0.25, 0.375, 0.25, 0.375, 0.25, 0.375, 0.25, 0.375, 0.25, 0.6175, 0.01403, 0.625, 0.0, 0.5625, 0.0, 0.57, 0.01517, 0.6175, 0.236, 0.625, 0.25, 0.625, 0.0, 0.6175, 0.01403, 0.57, 0.01517, 0.5625, 0.0, 0.5625, 0.25, 0.57, 0.2348, 0.57, 0.2348, 0.5625, 0.25, 0.625, 0.25, 0.6175, 0.236, 0.6175, 0.01403, 0.6175, 0.01403, 0.6175, 0.236, 0.6175, 0.236, 0.6175, 0.01403, 0.6175, 0.01403, 0.6175, 0.236, 0.6175, 0.236, 0.57, 0.2348, 0.57, 0.2348, 0.57, 0.01517, 0.57, 0.01517, 0.57, 0.01517, 0.57, 0.01517, 0.6175, 0.01403, 0.6175, 0.01403, 0.57, 0.2348, 0.57, 0.2348, 0.57, 0.01517, 0.57, 0.01517, 0.57, 0.2348, 0.57, 0.2348, 0.57, 0.01517, 0.57, 0.01517, 0.57, 0.01517, 0.57, 0.01517, 0.6175, 0.01403, 0.6175, 0.01403, 0.6175, 0.236, 0.6175, 0.236, 0.57, 0.2348, 0.57, 0.2348, 0.57, 0.01517, 0.57, 0.2348, 0.5905, 0.2353, 0.591, 0.01467, 0.57, 0.01517, 0.57, 0.01517, 0.591, 0.01467, 0.6175, 0.01403, 0.6175, 0.01403, 0.6175, 0.236, 0.6175, 0.236, 0.5905, 0.2353, 0.57, 0.2348, 0.57, 0.2348, 0.6175, 0.01403, 0.6175, 0.01403, 0.6175, 0.236, 0.6175, 0.236, 0.625, 1.0, 0.625, 1.0, 0.625, 0.875, 0.625, 0.875, 0.5905, 0.2353, 0.6175, 0.236, 0.6175, 0.01403, 0.591, 0.01467, 0.625, 0.375, 0.625, 0.375, 0.625, 0.25, 0.625, 0.25, 0.625, 0.25, 0.625, 0.25, 0.625, 0.0, 0.625, 0.0, 0.625, 0.375, 0.625, 0.375, 0.625, 0.25, 0.625, 0.25, 0.625, 0.25, 0.625, 0.25, 0.625, 0.0, 0.625, 0.0, 0.625, 0.375, 0.625, 0.375, 0.625, 0.25, 0.625, 0.25, 0.625, 0.25, 0.625, 0.25, 0.625, 0.0, 0.625, 0.0, 0.625, 0.375, 0.625, 0.375, 0.625, 0.25, 0.625, 0.25, 0.625, 0.375, 0.625, 0.375, 0.625, 0.25, 0.625, 0.25, 0.625, 0.25, 0.625, 0.25, 0.625, 0.0, 0.625, 0.0, 0.625, 0.875, 0.625, 1.0, 0.625, 1.0, 0.625, 0.875, 0.75, 0.5, 0.75, 0.75, 0.875, 0.75, 0.875, 0.5, 0.625, 1.0, 0.625, 1.0, 0.625, 1.0, 0.625, 1.0, 0.625, 1.0, 0.625, 1.0, 0.625, 1.0, 0.625, 1.0, 0.625, 1.0, 0.625, 1.0, 0.625, 1.0, 0.625, 0.25, 0.625, 0.25, 0.625, 0.0, 0.625, 0.0, 0.625, 0.25, 0.625, 0.25, 0.625, 0.25, 0.625, 0.25, 0.875, 0.75, 0.875, 0.75, 0.875, 0.5, 0.875, 0.5, 0.875, 0.75, 0.875, 0.75, 0.875, 0.5, 0.625, 0.25, 0.625, 0.25, 0.625, 0.25, 0.625, 0.25, 0.625, 0.25, 0.625, 0.0, 0.625, 0.0, 0.625, 0.0, 0.625, 0.0, 0.625, 0.0, 0.875, 0.75, 0.75, 0.75, 0.75, 0.75, 0.875, 0.75, 0.625, 1.0, 0.625, 1.0, 0.625, 1.0, 0.625, 1.0, 0.625, 0.0, 0.625, 0.0, 0.625, 0.0, 0.625, 0.0, 0.75, 0.75, 0.875, 0.75, 0.875, 0.75, 0.75, 0.75, 0.625, 0.0, 0.625, 0.0, 0.625, 0.0, 0.625, 0.0, 0.625, 1.0, 0.625, 0.875, 0.625, 0.875, 0.625, 1.0, 0.625, 0.0, 0.625, 0.0, 0.625, 0.0, 0.625, 0.0, 0.5715, 0.2737, 0.5625, 0.25, 0.5625, 0.375, 0.5715, 0.3528, 0.5715, 0.3528, 0.5625, 0.375, 0.625, 0.375, 0.616, 0.3288, 0.616, 0.3288, 0.625, 0.375, 0.625, 0.25, 0.616, 0.2986, 0.616, 0.2986, 0.625, 0.25, 0.5625, 0.25, 0.5715, 0.2737, 0.616, 0.3288, 0.616, 0.3288, 0.5715, 0.3528, 0.5715, 0.3528, 0.616, 0.2986, 0.616, 0.2986, 0.616, 0.3288, 0.616, 0.3288, 0.5715, 0.3528, 0.5715, 0.3528, 0.5715, 0.2737, 0.5715, 0.2737, 0.5715, 0.2737, 0.5715, 0.2737, 0.616, 0.2986, 0.616, 0.2986, 0.5715, 0.2737, 0.5715, 0.2737, 0.616, 0.2986, 0.616, 0.2986, 0.5715, 0.2737, 0.5715, 0.2737, 0.616, 0.2986, 0.616, 0.2986, 0.5715, 0.3528, 0.5715, 0.3528, 0.5715, 0.2737, 0.5715, 0.2737, 0.616, 0.2986, 0.616, 0.2986, 0.616, 0.3288, 0.616, 0.3288, 0.5715, 0.2737, 0.5715, 0.3528, 0.616, 0.3288, 0.616, 0.2986, 0.5715, 0.3528, 0.5715, 0.3528, 0.5715, 0.2737, 0.5715, 0.2737, 0.616, 0.2986, 0.616, 0.2986, 0.616, 0.3288, 0.616, 0.3288, 0.616, 0.3288, 0.616, 0.3288, 0.5715, 0.3528, 0.5715, 0.3528, 0.616, 0.3288, 0.616, 0.3288, 0.5715, 0.3528, 0.5715, 0.3528, 0.616, 0.3288, 0.616, 0.3288, 0.5715, 0.3528, 0.5715, 0.3528, 0.616, 0.3288, 0.616, 0.3288, 0.5715, 0.3528, 0.5715, 0.3528, 0.616, 0.3288, 0.616, 0.3288, 0.5715, 0.3528, 0.5715, 0.3528, 0.616, 0.2986, 0.616, 0.2986, 0.616, 0.3288, 0.616, 0.3288, 0.616, 0.2986, 0.616, 0.2986, 0.616, 0.3288, 0.616, 0.3288, 0.616, 0.2986, 0.616, 0.2986, 0.616, 0.3288, 0.616, 0.3288, 0.616, 0.2986, 0.616, 0.2986, 0.616, 0.3288, 0.616, 0.3288, 0.5715, 0.3528, 0.5715, 0.3528, 0.5715, 0.2737, 0.5715, 0.2737, 0.5715, 0.3528, 0.5715, 0.3528, 0.5715, 0.2737, 0.5715, 0.2737, 0.5715, 0.3528, 0.5715, 0.3528, 0.5715, 0.2737, 0.5715, 0.2737, 0.5715, 0.3528, 0.5715, 0.3528, 0.5715, 0.2737, 0.5715, 0.2737, 0.5715, 0.2737, 0.5715, 0.2737, 0.616, 0.2986, 0.616, 0.2986, 0.5715, 0.2737, 0.5715, 0.2737, 0.616, 0.2986, 0.616, 0.2986, 0.5715, 0.2737, 0.5715, 0.2737, 0.616, 0.2986, 0.616, 0.2986, 0.5715, 0.2737, 0.5715, 0.2737, 0.616, 0.2986, 0.616, 0.2986, 0.625, 1.0, 0.625, 1.0, 0.625, 1.0, 0.625, 1.0, 0.625, 0.875, 0.625, 1.0, 0.625, 1.0, 0.625, 0.875, 0.625, 1.0, 0.625, 1.0, 0.625, 1.0, 0.625, 1.0, 0.625, 0.0, 0.625, 0.0, 0.625, 0.0, 0.625, 0.0, 0.875, 0.75, 0.75, 0.75, 0.75, 0.75, 0.875, 0.75, 0.75, 0.75, 0.875, 0.75, 0.875, 0.75, 0.75, 0.75, 0.625, 0.0, 0.625, 0.0, 0.625, 0.0, 0.625, 0.0, 0.625, 0.0, 0.625, 0.0, 0.625, 0.0, 0.625, 0.0, 0.625, 0.0, 0.625, 0.0, 0.625, 0.0, 0.625, 0.0, 0.625, 1.0, 0.625, 0.875, 0.625, 0.875, 0.625, 1.0, 0.625, 1.0, 0.625, 0.875, 0.625, 0.875, 0.625, 1.0, 0.625, 0.9011, 0.625, 0.9739, 0.625, 0.9739, 0.625, 0.9011, 0.625, 1.0, 0.625, 0.875, 0.625, 0.875, 0.625, 1.0, 0.625, 0.9011, 0.625, 0.974, 0.625, 1.0, 0.625, 0.875, 0.625, 0.9011, 0.625, 0.9011, 0.625, 0.875, 0.625, 0.875, 0.625, 0.9739, 0.625, 0.9011, 0.625, 0.875, 0.625, 1.0, 0.625, 0.974, 0.625, 0.9739, 0.625, 1.0, 0.625, 1.0, 0.625, 0.974, 0.625, 0.9011, 0.625, 0.9011, 0.625, 0.9739, 0.625, 0.974, 0.625, 0.9011, 0.625, 0.9011, 0.625, 0.974, 0.625, 0.9011, 0.625, 0.9011, 0.625, 0.9011, 0.625, 0.9011, 0.625, 0.9739, 0.625, 0.974, 0.625, 0.974, 0.625, 0.9739, 0.625, 1.0, 0.625, 1.0, 0.625, 0.875, 0.625, 0.875, 0.625, 0.9011, 0.625, 0.9011, 0.625, 0.9739, 0.625, 0.9739, 0.625, 1.0, 0.625, 1.0, 0.625, 0.875, 0.625, 0.875, 0.625, 0.9011, 0.625, 0.875, 0.625, 1.0, 0.625, 0.974, 0.625, 0.9011, 0.625, 0.875, 0.625, 0.875, 0.625, 0.9011, 0.625, 0.9739, 0.625, 1.0, 0.625, 0.875, 0.625, 0.9011, 0.625, 0.974, 0.625, 1.0, 0.625, 1.0, 0.625, 0.9739, 0.625, 0.974, 0.625, 0.9739, 0.625, 0.9011, 0.625, 0.9011, 0.625, 0.974, 0.625, 0.974, 0.625, 0.9011, 0.625, 0.9011, 0.625, 0.9011, 0.625, 0.9011, 0.625, 0.9011, 0.625, 0.9011, 0.625, 0.9739, 0.625, 0.9739, 0.625, 0.974, 0.625, 0.974])
me_cube_002.materials.append(mat_material_001)
me_cube_002.materials.append(mat_material_002)
me_cube_002.materials.append(mat_material_003)
me_cube_002.update()
arm_metarig_001 = bpy.data.armatures.new('metarig.001')  # bones are not reproduced

# ---- objects
ob_cube_001 = bpy.data.objects.new('Cube.001', me_cube_002)
ob_metarig_001 = bpy.data.objects.new('metarig.001', arm_metarig_001)

# ---- transforms, parenting, visibility, modifiers, constraints
ob_cube_001.parent = ob_metarig_001
ob_cube_001.matrix_parent_inverse = Matrix(((0.4324, -0.0, -0.0, -0.0), (-0.0, 0.4324, 0.0, 0.1655), (-0.0, -0.0, 0.4324, -0.0), (-0.0, 0.0, -0.0, 1.0)))
ob_cube_001.location = (0.0, 0.0, 3.119)
ob_cube_001.scale = (0.5447, 0.5447, 0.5447)
_vg = ob_cube_001.vertex_groups.new(name='spine')
for _i, _w in zip([0, 2, 5, 12, 14, 17, 18, 19, 21, 123, 125, 128, 134], [0.05322, 0.005917, 0.1033, 0.315, 0.695, 0.01021, 0.5375, 0.001759, 0.009051, 0.05314, 0.006019, 0.1031, 0.007979]): _vg.add([_i], _w, 'REPLACE')
_vg = ob_cube_001.vertex_groups.new(name='spine.001')
for _i, _w in zip([4, 8, 14, 16, 19, 127, 129], [0.07284, 0.01071, 0.08292, 0.0454, 0.8878, 0.07272, 0.01068]): _vg.add([_i], _w, 'REPLACE')
_vg = ob_cube_001.vertex_groups.new(name='spine.002')
for _i, _w in zip([4, 5, 6, 8, 9, 16, 17, 18, 19, 91, 93, 127, 128, 129, 130, 196, 198], [0.06168, 0.07549, 0.07887, 0.1705, 0.6693, 0.7883, 0.8294, 0.1033, 0.004118, 0.06421, 0.01294, 0.06153, 0.07536, 0.1705, 0.6693, 0.06411, 0.01182]): _vg.add([_i], _w, 'REPLACE')
_vg = ob_cube_001.vertex_groups.new(name='spine.003')
for _i, _w in zip([6, 17, 53, 93, 166, 198], [0.3987, 0.008128, 0.06504, 0.144, 0.06308, 0.1416]): _vg.add([_i], _w, 'REPLACE')
_vg = ob_cube_001.vertex_groups.new(name='spine.004')
_vg = ob_cube_001.vertex_groups.new(name='spine.005')
for _i, _w in zip([7, 13, 15, 50, 51, 52, 53, 68, 69, 71, 72, 73, 74, 75, 87, 88, 89, 92, 94, 163, 164, 165, 166, 181, 182, 183, 184, 185, 192, 193, 194, 197, 199, 228, 229, 230, 234, 235, 238, 239, 240, 241, 242, 243, 248, 250, 251, 252, 254, 255, 256, 257, 260, 262, 263, 264], [0.002007, 0.3454, 0.9611, 0.02171, 0.8476, 0.1766, 0.003739, 0.121, 0.1343, 0.1504, 0.06831, 0.06629, 0.05849, 0.06491, 0.02402, 0.01196, 8.404e-06, 0.152, 0.5379, 0.02172, 0.8478, 0.1867, 0.00525, 0.121, 0.1346, 0.06837, 0.06661, 9.141e-05, 0.02404, 0.01198, 6.614e-05, 0.1617, 0.5415, 0.05849, 0.06831, 8.404e-06, 0.06837, 6.614e-05, 0.05849, 0.06831, 0.02935, 8.404e-06, 0.03609, 0.009139, 0.004941, 0.07277, 0.02716, 0.002819, 0.06837, 6.614e-05, 0.0361, 0.009146, 0.004975, 0.07277, 0.02717, 0.002842]): _vg.add([_i], _w, 'REPLACE')
_vg = ob_cube_001.vertex_groups.new(name='spine.006')
for _i, _w in zip([13, 15, 51, 52, 68, 69, 70, 71, 72, 73, 74, 75, 76, 77, 78, 79, 80, 81, 82, 83, 84, 85, 86, 87, 88, 89, 90, 92, 94, 164, 165, 181, 182, 183, 184, 185, 186, 187, 188, 189, 190, 191, 192, 193, 194, 195, 197, 199, 228, 229, 230, 231, 232, 233, 234, 235, 236, 237, 238, 239, 240, 241, 242, 243, 244, 245, 246, 247, 248, 249, 250, 251, 252, 253, 254, 255, 256, 257, 258, 259, 260, 261, 262, 263, 264, 265], [0.1084, 0.001202, 0.07266, 0.02906, 0.8599, 0.7691, 0.9765, 0.7241, 0.9244, 0.8978, 0.9356, 0.885, 0.9621, 0.9606, 0.9847, 0.9865, 0.9887, 0.9865, 0.9935, 0.9942, 0.9792, 0.9745, 0.9743, 0.9616, 0.9677, 0.9713, 0.9858, 0.02887, 0.1095, 0.07271, 0.03382, 0.8599, 0.7692, 0.9245, 0.8978, 0.9621, 0.9847, 0.9887, 0.9865, 0.9792, 0.9745, 0.9743, 0.9616, 0.9677, 0.9713, 0.9858, 0.03365, 0.1103, 0.9356, 0.9244, 0.9713, 0.9858, 0.9935, 0.9887, 0.9245, 0.9713, 0.9858, 0.9887, 0.9356, 0.9244, 0.9583, 0.9713, 0.9552, 0.9692, 0.9795, 0.9858, 0.9935, 0.9887, 0.97, 0.9798, 0.9257, 0.9601, 0.9717, 0.9781, 0.9245, 0.9713, 0.9552, 0.9692, 0.9858, 0.9887, 0.97, 0.9798, 0.9257, 0.9601, 0.9717, 0.9782]): _vg.add([_i], _w, 'REPLACE')
_vg = ob_cube_001.vertex_groups.new(name='shoulder.L')
for _i, _w in zip([7, 16, 50, 163], [0.4496, 3.187e-05, 0.02981, 0.02981]): _vg.add([_i], _w, 'REPLACE')
_vg = ob_cube_001.vertex_groups.new(name='upper_arm.L')
for _i, _w in zip([124, 126, 129, 130, 131, 132, 163, 164, 166, 167, 168, 169, 170, 196, 199], [0.9326, 0.9523, 0.01173, 0.01502, 0.8809, 0.9153, 0.2068, 0.003253, 0.02988, 0.04015, 0.008198, 0.4574, 0.4522, 0.2592, 0.02094]): _vg.add([_i], _w, 'REPLACE')
_vg = ob_cube_001.vertex_groups.new(name='forearm.L')
for _i, _w in zip([132, 167, 168, 169, 170], [0.0005491, 0.9444, 0.9639, 0.5443, 0.5478]): _vg.add([_i], _w, 'REPLACE')
_vg = ob_cube_001.vertex_groups.new(name='hand.L')
for _i, _w in zip([171, 172, 173, 174, 175, 176, 177, 178, 179, 180], [0.9854, 0.9907, 0.9894, 0.9907, 0.9971, 0.9975, 0.9981, 0.9974, 0.9973, 0.9963]): _vg.add([_i], _w, 'REPLACE')
_vg = ob_cube_001.vertex_groups.new(name='shoulder.R')
for _i, _w in zip([7, 16, 50, 163], [0.4496, 3.187e-05, 0.02981, 0.02981]): _vg.add([_i], _w, 'REPLACE')
_vg = ob_cube_001.vertex_groups.new(name='upper_arm.R')
for _i, _w in zip([1, 3, 8, 9, 10, 11, 50, 51, 53, 54, 55, 56, 57, 91, 94], [0.9326, 0.9523, 0.01174, 0.01507, 0.8809, 0.9153, 0.2068, 0.003226, 0.03168, 0.04015, 0.008198, 0.4574, 0.4523, 0.2593, 0.02051]): _vg.add([_i], _w, 'REPLACE')
_vg = ob_cube_001.vertex_groups.new(name='forearm.R')
for _i, _w in zip([11, 54, 55, 56, 57], [0.0005491, 0.9444, 0.9639, 0.5443, 0.5478]): _vg.add([_i], _w, 'REPLACE')
_vg = ob_cube_001.vertex_groups.new(name='hand.R')
for _i, _w in zip([58, 59, 60, 61, 62, 63, 64, 65, 66, 67], [0.9855, 0.9908, 0.9901, 0.991, 0.9971, 0.9975, 0.9977, 0.998, 0.9959, 0.9962]): _vg.add([_i], _w, 'REPLACE')
_vg = ob_cube_001.vertex_groups.new(name='breast.L')
for _i, _w in zip([16, 124, 127, 129, 130, 131, 132, 163, 166, 196, 198], [0.04175, 0.00608, 0.07467, 0.6429, 0.1151, 0.0734, 0.04107, 0.6473, 0.07727, 0.5143, 0.00155]): _vg.add([_i], _w, 'REPLACE')
_vg = ob_cube_001.vertex_groups.new(name='breast.R')
for _i, _w in zip([1, 4, 8, 9, 10, 11, 16, 50, 53, 91, 93], [0.006083, 0.07482, 0.6429, 0.1152, 0.07345, 0.04108, 0.04176, 0.6473, 0.07912, 0.5146, 0.003504]): _vg.add([_i], _w, 'REPLACE')
_vg = ob_cube_001.vertex_groups.new(name='spine.007')
for _i, _w in zip([6, 13, 52, 53, 69, 71, 92, 93, 94, 165, 166, 182, 196, 197, 198, 199, 200, 201, 202, 203, 204, 205, 206, 207, 212, 213, 214, 219, 223, 224, 225, 226], [0.2483, 0.2696, 0.03124, 0.04336, 0.01293, 0.05608, 0.07494, 0.09822, 0.006735, 0.6854, 0.7052, 0.05189, 0.1163, 0.6779, 0.6554, 0.2588, 0.9808, 0.8843, 0.9918, 0.9182, 0.8464, 0.2739, 0.8445, 0.2489, 0.5025, 0.1312, 0.02459, 0.0725, 0.0542, 0.4998, 0.1282, 0.02875]): _vg.add([_i], _w, 'REPLACE')
_vg = ob_cube_001.vertex_groups.new(name='spine.008')
for _i, _w in zip([201, 203, 204, 205, 206, 207, 208, 209, 210, 211, 212, 213, 214, 215, 216, 217, 218, 219, 220, 221, 222, 223, 224, 225, 226, 227], [0.09943, 0.04428, 0.1535, 0.7247, 0.1553, 0.749, 0.9962, 1.0, 0.9963, 1.0, 0.4975, 0.8688, 0.9627, 0.9893, 1.0, 1.0, 0.9813, 0.9267, 1.0, 1.0, 0.9841, 0.9449, 0.5001, 0.8718, 0.9606, 0.989]): _vg.add([_i], _w, 'REPLACE')
_vg = ob_cube_001.vertex_groups.new(name='spine.009')
for _i, _w in zip([6, 13, 52, 53, 69, 71, 73, 91, 92, 93, 94, 95, 96, 97, 98, 99, 100, 101, 102, 107, 108, 109, 114, 118, 119, 120, 121, 165, 166, 182, 197, 198, 199], [0.2455, 0.2795, 0.7034, 0.6991, 0.05349, 0.05798, 0.0006913, 0.1153, 0.6974, 0.6502, 0.2657, 0.9778, 0.878, 0.9901, 0.9108, 0.8823, 0.289, 0.8806, 0.2639, 0.5035, 0.1104, 0.008622, 0.07742, 0.05803, 0.5011, 0.1084, 0.01218, 0.03941, 0.04093, 0.01524, 0.08091, 0.09635, 0.01066]): _vg.add([_i], _w, 'REPLACE')
_vg = ob_cube_001.vertex_groups.new(name='spine.010')
for _i, _w in zip([96, 98, 99, 100, 101, 102, 103, 104, 105, 106, 107, 108, 109, 110, 111, 112, 113, 114, 115, 116, 117, 118, 119, 120, 121, 122], [0.1033, 0.05146, 0.1176, 0.7092, 0.1192, 0.7336, 0.9971, 1.0, 0.9971, 1.0, 0.4964, 0.8896, 0.9707, 0.9916, 1.0, 1.0, 0.9819, 0.9216, 1.0, 1.0, 0.9857, 0.9409, 0.4989, 0.8916, 0.9689, 0.9914]): _vg.add([_i], _w, 'REPLACE')
_vg = ob_cube_001.vertex_groups.new(name='pelvis.L')
for _i, _w in zip([5, 12, 14, 18, 123, 125, 127, 128, 129, 130, 133, 134, 135, 151, 152, 153, 159], [0.001977, 0.2812, 0.0962, 0.1266, 0.8318, 0.09194, 0.7368, 0.5044, 0.08072, 0.08745, 0.1239, 0.252, 0.8944, 0.8639, 0.8791, 0.9299, 0.01934]): _vg.add([_i], _w, 'REPLACE')
_vg = ob_cube_001.vertex_groups.new(name='pelvis.R')
for _i, _w in zip([0, 2, 4, 5, 8, 9, 12, 14, 18, 20, 21, 22, 38, 39, 40, 46, 128], [0.8315, 0.09219, 0.7347, 0.5046, 0.08049, 0.08732, 0.2812, 0.09615, 0.1267, 0.1275, 0.253, 0.8746, 0.8651, 0.8784, 0.9357, 0.03237, 0.001922]): _vg.add([_i], _w, 'REPLACE')
_vg = ob_cube_001.vertex_groups.new(name='thigh.L')
for _i, _w in zip([12, 18, 123, 125, 128, 133, 134, 135, 136, 137, 140, 151, 152, 153, 154, 155, 156, 157, 158, 159], [0.05713, 0.03728, 0.07264, 0.8574, 0.2583, 0.8775, 0.6817, 0.05763, 0.9173, 0.5203, 0.001666, 0.1118, 0.06476, 0.02553, 0.5189, 0.5214, 0.4968, 0.9259, 0.8881, 0.9264]): _vg.add([_i], _w, 'REPLACE')
_vg = ob_cube_001.vertex_groups.new(name='shin.L')
for _i, _w in zip([136, 137, 138, 139, 140, 148, 154, 155, 156, 157, 158, 160, 161, 162], [0.06265, 0.4655, 0.5164, 0.8902, 0.2763, 0.01533, 0.478, 0.4594, 0.4906, 0.05316, 0.07739, 0.7073, 0.5159, 0.3837]): _vg.add([_i], _w, 'REPLACE')
_vg = ob_cube_001.vertex_groups.new(name='foot.L')
for _i, _w in zip([138, 139, 140, 141, 142, 143, 144, 145, 146, 147, 148, 149, 150, 160, 161, 162], [0.4845, 0.09408, 0.696, 0.02645, 0.2777, 0.04563, 0.2972, 0.9525, 0.9366, 0.9612, 0.9037, 0.986, 0.5328, 0.2857, 0.4874, 0.6101]): _vg.add([_i], _w, 'REPLACE')
_vg = ob_cube_001.vertex_groups.new(name='toe.L')
for _i, _w in zip([142, 144, 145, 146, 150], [0.6715, 0.629, 0.00634, 0.02505, 0.308]): _vg.add([_i], _w, 'REPLACE')
_vg = ob_cube_001.vertex_groups.new(name='heel.02.L')
for _i, _w in zip([141, 142, 143, 144, 145, 147, 148, 150], [0.9456, 0.04906, 0.9539, 0.07578, 0.02599, 0.005216, 0.06022, 0.1588]): _vg.add([_i], _w, 'REPLACE')
_vg = ob_cube_001.vertex_groups.new(name='thigh.R')
for _i, _w in zip([0, 2, 5, 12, 18, 20, 21, 22, 23, 24, 38, 39, 40, 41, 42, 43, 44, 45, 46], [0.07271, 0.8556, 0.2574, 0.05701, 0.03698, 0.8718, 0.6787, 0.06919, 0.904, 0.5184, 0.1107, 0.06522, 0.01727, 0.5162, 0.521, 0.4946, 0.9222, 0.8833, 0.907]): _vg.add([_i], _w, 'REPLACE')
_vg = ob_cube_001.vertex_groups.new(name='shin.R')
for _i, _w in zip([23, 24, 25, 26, 27, 35, 41, 42, 43, 44, 45, 46, 47, 48, 49], [0.07657, 0.4681, 0.52, 0.9237, 0.8975, 0.05416, 0.4821, 0.462, 0.4968, 0.06621, 0.1016, 0.04261, 0.8882, 0.5354, 0.4737]): _vg.add([_i], _w, 'REPLACE')
_vg = ob_cube_001.vertex_groups.new(name='foot.R')
for _i, _w in zip([25, 26, 27, 28, 29, 30, 31, 32, 33, 34, 35, 36, 37, 47, 48, 49], [0.4809, 0.05932, 0.07769, 0.02656, 0.2784, 0.04489, 0.2959, 0.9419, 0.9441, 0.9622, 0.8927, 0.9779, 0.5326, 0.1023, 0.4676, 0.5206]): _vg.add([_i], _w, 'REPLACE')
_vg = ob_cube_001.vertex_groups.new(name='toe.R')
for _i, _w in zip([29, 31, 32, 33, 37], [0.6715, 0.6292, 0.01014, 0.02512, 0.308]): _vg.add([_i], _w, 'REPLACE')
_vg = ob_cube_001.vertex_groups.new(name='heel.02.R')
for _i, _w in zip([28, 29, 30, 31, 32, 34, 35, 37], [0.9456, 0.04917, 0.9537, 0.07582, 0.02688, 0.002911, 0.05014, 0.1588]): _vg.add([_i], _w, 'REPLACE')
_m = ob_cube_001.modifiers.new('Armature', 'ARMATURE')
_m.object = ob_metarig_001
ob_metarig_001.location = (-7.654, -7.15, 0.0)
ob_metarig_001.scale = (2.313, 2.313, 2.313)
ob_metarig_001.show_in_front = True

# ---- collection membership
col_collection.objects.link(ob_cube_001)
col_collection.objects.link(ob_metarig_001)

# ---- scene / render settings (as saved in the file)
scene.frame_start = 0; scene.frame_end = 35; scene.frame_set(2)
scene.render.engine = 'BLENDER_EEVEE_NEXT'
scene.cycles.sampling_pattern = 'TABULATED_SOBOL'
scene.eevee.ray_tracing_options.trace_max_roughness = 0.0
bpy.context.view_layer.update()

# ---- added for rendering (the .blend has no active camera and no usable light): camera, sun
cam_auto = bpy.data.cameras.new('AutoCamera')
cam_auto.lens = 50.0
cam_auto.sensor_width = 36.0
cam_auto.clip_end = 1000.0
ob_auto_camera = bpy.data.objects.new('AutoCamera', cam_auto)
scene.collection.objects.link(ob_auto_camera)
ob_auto_camera.location = (0.883064, -16.6271, 9.95097)
ob_auto_camera.rotation_euler = (1.09748, -7.21219e-08, 0.694738)
scene.camera = ob_auto_camera
light_auto_sun = bpy.data.lights.new('AutoSun', 'SUN')
light_auto_sun.energy = 3.0
light_auto_sun.angle = 0.0523599
ob_auto_sun = bpy.data.objects.new('AutoSun', light_auto_sun)
scene.collection.objects.link(ob_auto_sun)
ob_auto_sun.rotation_euler = (0.872665, 0.174533, 0.523599)
bpy.context.view_layer.update()
